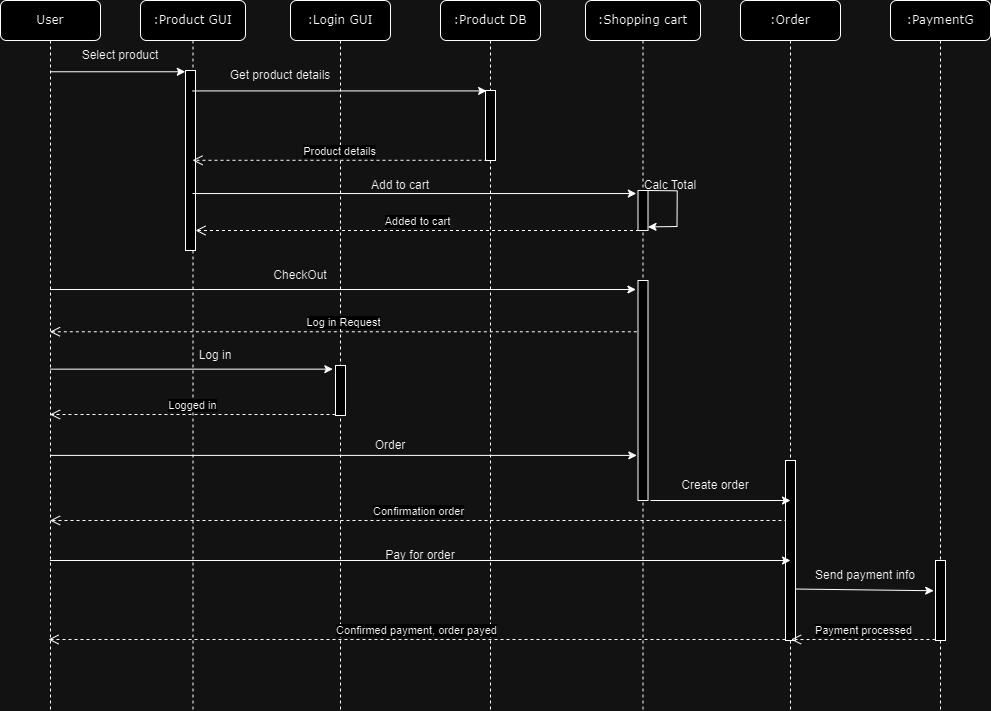

The diagram above was exported from draw.io. Its source (the exported page's mxGraphModel, read from the mxfile embedded in the PNG):
<mxGraphModel dx="1290" dy="565" grid="1" gridSize="10" guides="1" tooltips="1" connect="1" arrows="1" fold="1" page="1" pageScale="1" pageWidth="1100" pageHeight="850" background="none" math="0" shadow="0">
  <root>
    <mxCell id="0" />
    <mxCell id="1" parent="0" />
    <mxCell id="7baba1c4bc27f4b0-2" value=":Product GUI" style="shape=umlLifeline;perimeter=lifelinePerimeter;whiteSpace=wrap;html=1;container=1;collapsible=0;recursiveResize=0;outlineConnect=0;rounded=1;shadow=0;comic=0;labelBackgroundColor=none;strokeWidth=1;fontFamily=Verdana;fontSize=12;align=center;" parent="1" vertex="1">
      <mxGeometry x="140" y="10" width="105" height="710" as="geometry" />
    </mxCell>
    <mxCell id="7baba1c4bc27f4b0-10" value="" style="html=1;points=[];perimeter=orthogonalPerimeter;rounded=0;shadow=0;comic=0;labelBackgroundColor=none;strokeWidth=1;fontFamily=Verdana;fontSize=12;align=center;" parent="7baba1c4bc27f4b0-2" vertex="1">
      <mxGeometry x="45" y="70" width="10" height="180" as="geometry" />
    </mxCell>
    <mxCell id="1-Y8amdZOllasoy7tF9g-21" value="Log in" style="text;html=1;align=center;verticalAlign=middle;whiteSpace=wrap;rounded=0;" parent="7baba1c4bc27f4b0-2" vertex="1">
      <mxGeometry x="45" y="340" width="60" height="30" as="geometry" />
    </mxCell>
    <mxCell id="7baba1c4bc27f4b0-3" value=":Login GUI" style="shape=umlLifeline;perimeter=lifelinePerimeter;whiteSpace=wrap;html=1;container=1;collapsible=0;recursiveResize=0;outlineConnect=0;rounded=1;shadow=0;comic=0;labelBackgroundColor=none;strokeWidth=1;fontFamily=Verdana;fontSize=12;align=center;" parent="1" vertex="1">
      <mxGeometry x="290" y="10" width="100" height="710" as="geometry" />
    </mxCell>
    <mxCell id="1-Y8amdZOllasoy7tF9g-5" value="Get product details" style="text;html=1;align=center;verticalAlign=middle;whiteSpace=wrap;rounded=0;" parent="7baba1c4bc27f4b0-3" vertex="1">
      <mxGeometry x="-70" y="60" width="120" height="30" as="geometry" />
    </mxCell>
    <mxCell id="1-Y8amdZOllasoy7tF9g-17" value="CheckOut" style="text;html=1;align=center;verticalAlign=middle;whiteSpace=wrap;rounded=0;" parent="7baba1c4bc27f4b0-3" vertex="1">
      <mxGeometry x="-20" y="260" width="60" height="30" as="geometry" />
    </mxCell>
    <mxCell id="1-Y8amdZOllasoy7tF9g-19" value="" style="html=1;points=[];perimeter=orthogonalPerimeter;rounded=0;shadow=0;comic=0;labelBackgroundColor=none;strokeWidth=1;fontFamily=Verdana;fontSize=12;align=center;" parent="7baba1c4bc27f4b0-3" vertex="1">
      <mxGeometry x="45" y="365" width="10" height="50" as="geometry" />
    </mxCell>
    <mxCell id="7baba1c4bc27f4b0-4" value=":Product DB" style="shape=umlLifeline;perimeter=lifelinePerimeter;whiteSpace=wrap;html=1;container=1;collapsible=0;recursiveResize=0;outlineConnect=0;rounded=1;shadow=0;comic=0;labelBackgroundColor=none;strokeWidth=1;fontFamily=Verdana;fontSize=12;align=center;" parent="1" vertex="1">
      <mxGeometry x="440" y="10" width="100" height="710" as="geometry" />
    </mxCell>
    <mxCell id="1-Y8amdZOllasoy7tF9g-3" value="" style="html=1;points=[];perimeter=orthogonalPerimeter;rounded=0;shadow=0;comic=0;labelBackgroundColor=none;strokeWidth=1;fontFamily=Verdana;fontSize=12;align=center;" parent="7baba1c4bc27f4b0-4" vertex="1">
      <mxGeometry x="45" y="90" width="10" height="70" as="geometry" />
    </mxCell>
    <mxCell id="vUZcVJpRE8oF_uYDOGrR-10" value="Confirmed payment, order payed" style="html=1;verticalAlign=bottom;endArrow=open;dashed=1;endSize=8;curved=0;rounded=0;exitX=-0.117;exitY=0.233;exitDx=0;exitDy=0;exitPerimeter=0;" edge="1" parent="7baba1c4bc27f4b0-4">
      <mxGeometry relative="1" as="geometry">
        <mxPoint x="345" y="639" as="sourcePoint" />
        <mxPoint x="-392" y="639" as="targetPoint" />
      </mxGeometry>
    </mxCell>
    <mxCell id="7baba1c4bc27f4b0-5" value=":Shopping cart" style="shape=umlLifeline;perimeter=lifelinePerimeter;whiteSpace=wrap;html=1;container=1;collapsible=0;recursiveResize=0;outlineConnect=0;rounded=1;shadow=0;comic=0;labelBackgroundColor=none;strokeWidth=1;fontFamily=Verdana;fontSize=12;align=center;" parent="1" vertex="1">
      <mxGeometry x="585" y="10" width="115" height="710" as="geometry" />
    </mxCell>
    <mxCell id="1-Y8amdZOllasoy7tF9g-7" value="" style="html=1;points=[];perimeter=orthogonalPerimeter;rounded=0;shadow=0;comic=0;labelBackgroundColor=none;strokeWidth=1;fontFamily=Verdana;fontSize=12;align=center;" parent="7baba1c4bc27f4b0-5" vertex="1">
      <mxGeometry x="52.5" y="190" width="10" height="40" as="geometry" />
    </mxCell>
    <mxCell id="1-Y8amdZOllasoy7tF9g-11" value="Added to cart" style="html=1;verticalAlign=bottom;endArrow=open;dashed=1;endSize=8;curved=0;rounded=0;" parent="7baba1c4bc27f4b0-5" edge="1">
      <mxGeometry relative="1" as="geometry">
        <mxPoint x="53.5" y="230" as="sourcePoint" />
        <mxPoint x="-390" y="230" as="targetPoint" />
      </mxGeometry>
    </mxCell>
    <mxCell id="1-Y8amdZOllasoy7tF9g-12" value="" style="endArrow=classic;html=1;rounded=0;exitX=1.078;exitY=0.067;exitDx=0;exitDy=0;exitPerimeter=0;entryX=1.078;entryY=0.978;entryDx=0;entryDy=0;entryPerimeter=0;" parent="7baba1c4bc27f4b0-5" edge="1">
      <mxGeometry width="50" height="50" relative="1" as="geometry">
        <mxPoint x="62.5000000000002" y="190.00000000000006" as="sourcePoint" />
        <mxPoint x="62.5000000000002" y="226.44" as="targetPoint" />
        <Array as="points">
          <mxPoint x="91.72" y="190.32" />
          <mxPoint x="91.5" y="226" />
        </Array>
      </mxGeometry>
    </mxCell>
    <mxCell id="1-Y8amdZOllasoy7tF9g-14" value="Calc Total" style="text;html=1;align=center;verticalAlign=middle;whiteSpace=wrap;rounded=0;" parent="7baba1c4bc27f4b0-5" vertex="1">
      <mxGeometry x="55" y="170" width="60" height="30" as="geometry" />
    </mxCell>
    <mxCell id="1-Y8amdZOllasoy7tF9g-15" value="" style="html=1;points=[];perimeter=orthogonalPerimeter;rounded=0;shadow=0;comic=0;labelBackgroundColor=none;strokeWidth=1;fontFamily=Verdana;fontSize=12;align=center;" parent="7baba1c4bc27f4b0-5" vertex="1">
      <mxGeometry x="52.5" y="280" width="10" height="220" as="geometry" />
    </mxCell>
    <mxCell id="1-Y8amdZOllasoy7tF9g-30" value="Confirmation order" style="html=1;verticalAlign=bottom;endArrow=open;dashed=1;endSize=8;curved=0;rounded=0;exitX=-0.117;exitY=0.233;exitDx=0;exitDy=0;exitPerimeter=0;" parent="7baba1c4bc27f4b0-5" target="7baba1c4bc27f4b0-8" edge="1">
      <mxGeometry relative="1" as="geometry">
        <mxPoint x="202" y="520" as="sourcePoint" />
        <mxPoint x="-385" y="520" as="targetPoint" />
      </mxGeometry>
    </mxCell>
    <mxCell id="7baba1c4bc27f4b0-7" value=":Order" style="shape=umlLifeline;perimeter=lifelinePerimeter;whiteSpace=wrap;html=1;container=1;collapsible=0;recursiveResize=0;outlineConnect=0;rounded=1;shadow=0;comic=0;labelBackgroundColor=none;strokeWidth=1;fontFamily=Verdana;fontSize=12;align=center;" parent="1" vertex="1">
      <mxGeometry x="740" y="10" width="100" height="710" as="geometry" />
    </mxCell>
    <mxCell id="1-Y8amdZOllasoy7tF9g-26" value="" style="html=1;points=[];perimeter=orthogonalPerimeter;rounded=0;shadow=0;comic=0;labelBackgroundColor=none;strokeWidth=1;fontFamily=Verdana;fontSize=12;align=center;" parent="7baba1c4bc27f4b0-7" vertex="1">
      <mxGeometry x="45" y="460" width="10" height="180" as="geometry" />
    </mxCell>
    <mxCell id="7baba1c4bc27f4b0-8" value="User" style="shape=umlLifeline;perimeter=lifelinePerimeter;whiteSpace=wrap;html=1;container=1;collapsible=0;recursiveResize=0;outlineConnect=0;rounded=1;shadow=0;comic=0;labelBackgroundColor=none;strokeWidth=1;fontFamily=Verdana;fontSize=12;align=center;" parent="1" vertex="1">
      <mxGeometry y="10" width="100" height="710" as="geometry" />
    </mxCell>
    <mxCell id="1-Y8amdZOllasoy7tF9g-1" value="" style="endArrow=classic;html=1;rounded=0;entryX=-0.022;entryY=0.007;entryDx=0;entryDy=0;entryPerimeter=0;" parent="1" source="7baba1c4bc27f4b0-8" target="7baba1c4bc27f4b0-10" edge="1">
      <mxGeometry width="50" height="50" relative="1" as="geometry">
        <mxPoint x="480" y="340" as="sourcePoint" />
        <mxPoint x="530" y="290" as="targetPoint" />
      </mxGeometry>
    </mxCell>
    <mxCell id="1-Y8amdZOllasoy7tF9g-2" value="Select product" style="text;html=1;align=center;verticalAlign=middle;whiteSpace=wrap;rounded=0;" parent="1" vertex="1">
      <mxGeometry x="70" y="50" width="100" height="30" as="geometry" />
    </mxCell>
    <mxCell id="1-Y8amdZOllasoy7tF9g-4" value="" style="endArrow=classic;html=1;rounded=0;entryX=0.111;entryY=0.006;entryDx=0;entryDy=0;entryPerimeter=0;" parent="1" source="7baba1c4bc27f4b0-2" target="1-Y8amdZOllasoy7tF9g-3" edge="1">
      <mxGeometry width="50" height="50" relative="1" as="geometry">
        <mxPoint x="480" y="340" as="sourcePoint" />
        <mxPoint x="530" y="290" as="targetPoint" />
      </mxGeometry>
    </mxCell>
    <mxCell id="1-Y8amdZOllasoy7tF9g-6" value="Product details" style="html=1;verticalAlign=bottom;endArrow=open;dashed=1;endSize=8;curved=0;rounded=0;exitX=0.2;exitY=0.997;exitDx=0;exitDy=0;exitPerimeter=0;" parent="1" source="1-Y8amdZOllasoy7tF9g-3" target="7baba1c4bc27f4b0-2" edge="1">
      <mxGeometry relative="1" as="geometry">
        <mxPoint x="550" y="320" as="sourcePoint" />
        <mxPoint x="470" y="320" as="targetPoint" />
      </mxGeometry>
    </mxCell>
    <mxCell id="1-Y8amdZOllasoy7tF9g-9" value="" style="endArrow=classic;html=1;rounded=0;entryX=-0.167;entryY=0.076;entryDx=0;entryDy=0;entryPerimeter=0;" parent="1" source="7baba1c4bc27f4b0-2" target="1-Y8amdZOllasoy7tF9g-7" edge="1">
      <mxGeometry width="50" height="50" relative="1" as="geometry">
        <mxPoint x="194" y="210" as="sourcePoint" />
        <mxPoint x="486" y="211" as="targetPoint" />
      </mxGeometry>
    </mxCell>
    <mxCell id="1-Y8amdZOllasoy7tF9g-10" value="Add to cart" style="text;html=1;align=center;verticalAlign=middle;whiteSpace=wrap;rounded=0;" parent="1" vertex="1">
      <mxGeometry x="340" y="180" width="120" height="30" as="geometry" />
    </mxCell>
    <mxCell id="1-Y8amdZOllasoy7tF9g-16" value="" style="endArrow=classic;html=1;rounded=0;entryX=-0.206;entryY=0.041;entryDx=0;entryDy=0;entryPerimeter=0;" parent="1" source="7baba1c4bc27f4b0-8" target="1-Y8amdZOllasoy7tF9g-15" edge="1">
      <mxGeometry width="50" height="50" relative="1" as="geometry">
        <mxPoint x="480" y="340" as="sourcePoint" />
        <mxPoint x="530" y="290" as="targetPoint" />
      </mxGeometry>
    </mxCell>
    <mxCell id="1-Y8amdZOllasoy7tF9g-18" value="Log in Request" style="html=1;verticalAlign=bottom;endArrow=open;dashed=1;endSize=8;curved=0;rounded=0;exitX=-0.117;exitY=0.233;exitDx=0;exitDy=0;exitPerimeter=0;" parent="1" source="1-Y8amdZOllasoy7tF9g-15" target="7baba1c4bc27f4b0-8" edge="1">
      <mxGeometry relative="1" as="geometry">
        <mxPoint x="637.5" y="350" as="sourcePoint" />
        <mxPoint x="194" y="350" as="targetPoint" />
      </mxGeometry>
    </mxCell>
    <mxCell id="1-Y8amdZOllasoy7tF9g-20" value="" style="endArrow=classic;html=1;rounded=0;entryX=-0.267;entryY=0.073;entryDx=0;entryDy=0;entryPerimeter=0;" parent="1" source="7baba1c4bc27f4b0-8" target="1-Y8amdZOllasoy7tF9g-19" edge="1">
      <mxGeometry width="50" height="50" relative="1" as="geometry">
        <mxPoint x="59" y="390" as="sourcePoint" />
        <mxPoint x="645" y="390" as="targetPoint" />
      </mxGeometry>
    </mxCell>
    <mxCell id="1-Y8amdZOllasoy7tF9g-22" value="Logged in" style="html=1;verticalAlign=bottom;endArrow=open;dashed=1;endSize=8;curved=0;rounded=0;exitX=0;exitY=0.98;exitDx=0;exitDy=0;exitPerimeter=0;" parent="1" source="1-Y8amdZOllasoy7tF9g-19" target="7baba1c4bc27f4b0-8" edge="1">
      <mxGeometry relative="1" as="geometry">
        <mxPoint x="637.5" y="410" as="sourcePoint" />
        <mxPoint x="50.5" y="410" as="targetPoint" />
      </mxGeometry>
    </mxCell>
    <mxCell id="1-Y8amdZOllasoy7tF9g-23" value="" style="endArrow=classic;html=1;rounded=0;entryX=-0.117;entryY=0.795;entryDx=0;entryDy=0;entryPerimeter=0;" parent="1" source="7baba1c4bc27f4b0-8" target="1-Y8amdZOllasoy7tF9g-15" edge="1">
      <mxGeometry width="50" height="50" relative="1" as="geometry">
        <mxPoint x="480" y="330" as="sourcePoint" />
        <mxPoint x="530" y="280" as="targetPoint" />
      </mxGeometry>
    </mxCell>
    <mxCell id="1-Y8amdZOllasoy7tF9g-24" value="Order" style="text;html=1;align=center;verticalAlign=middle;whiteSpace=wrap;rounded=0;" parent="1" vertex="1">
      <mxGeometry x="350" y="440" width="80" height="30" as="geometry" />
    </mxCell>
    <mxCell id="1-Y8amdZOllasoy7tF9g-25" value=":PaymentG" style="shape=umlLifeline;perimeter=lifelinePerimeter;whiteSpace=wrap;html=1;container=1;collapsible=0;recursiveResize=0;outlineConnect=0;rounded=1;shadow=0;comic=0;labelBackgroundColor=none;strokeWidth=1;fontFamily=Verdana;fontSize=12;align=center;" parent="1" vertex="1">
      <mxGeometry x="890" y="10" width="100" height="710" as="geometry" />
    </mxCell>
    <mxCell id="vUZcVJpRE8oF_uYDOGrR-3" value="" style="html=1;points=[];perimeter=orthogonalPerimeter;rounded=0;shadow=0;comic=0;labelBackgroundColor=none;strokeWidth=1;fontFamily=Verdana;fontSize=12;align=center;" vertex="1" parent="1-Y8amdZOllasoy7tF9g-25">
      <mxGeometry x="45" y="560" width="10" height="80" as="geometry" />
    </mxCell>
    <mxCell id="vUZcVJpRE8oF_uYDOGrR-8" value="Payment processed" style="html=1;verticalAlign=bottom;endArrow=open;dashed=1;endSize=8;curved=0;rounded=0;exitX=-0.1;exitY=0.848;exitDx=0;exitDy=0;exitPerimeter=0;" edge="1" parent="1-Y8amdZOllasoy7tF9g-25">
      <mxGeometry relative="1" as="geometry">
        <mxPoint x="45" y="638.9999999999999" as="sourcePoint" />
        <mxPoint x="-99.5" y="638.9999999999999" as="targetPoint" />
      </mxGeometry>
    </mxCell>
    <mxCell id="1-Y8amdZOllasoy7tF9g-27" value="" style="endArrow=classic;html=1;rounded=0;" parent="1" edge="1">
      <mxGeometry width="50" height="50" relative="1" as="geometry">
        <mxPoint x="650" y="510" as="sourcePoint" />
        <mxPoint x="790" y="510" as="targetPoint" />
      </mxGeometry>
    </mxCell>
    <mxCell id="1-Y8amdZOllasoy7tF9g-29" value="Create order" style="text;html=1;align=center;verticalAlign=middle;whiteSpace=wrap;rounded=0;" parent="1" vertex="1">
      <mxGeometry x="645" y="480" width="140" height="30" as="geometry" />
    </mxCell>
    <mxCell id="vUZcVJpRE8oF_uYDOGrR-2" value="" style="endArrow=classic;html=1;rounded=0;" edge="1" parent="1" source="7baba1c4bc27f4b0-8">
      <mxGeometry width="50" height="50" relative="1" as="geometry">
        <mxPoint x="520" y="520" as="sourcePoint" />
        <mxPoint x="790" y="570" as="targetPoint" />
      </mxGeometry>
    </mxCell>
    <mxCell id="vUZcVJpRE8oF_uYDOGrR-5" value="Pay for order" style="text;html=1;align=center;verticalAlign=middle;whiteSpace=wrap;rounded=0;" vertex="1" parent="1">
      <mxGeometry x="380" y="550" width="80" height="30" as="geometry" />
    </mxCell>
    <mxCell id="vUZcVJpRE8oF_uYDOGrR-6" value="" style="endArrow=classic;html=1;rounded=0;exitX=0.98;exitY=0.714;exitDx=0;exitDy=0;exitPerimeter=0;entryX=-0.18;entryY=0.378;entryDx=0;entryDy=0;entryPerimeter=0;" edge="1" parent="1" source="1-Y8amdZOllasoy7tF9g-26" target="vUZcVJpRE8oF_uYDOGrR-3">
      <mxGeometry width="50" height="50" relative="1" as="geometry">
        <mxPoint x="789.5" y="550" as="sourcePoint" />
        <mxPoint x="935" y="550" as="targetPoint" />
      </mxGeometry>
    </mxCell>
    <mxCell id="vUZcVJpRE8oF_uYDOGrR-7" value="Send payment info" style="text;html=1;align=center;verticalAlign=middle;whiteSpace=wrap;rounded=0;" vertex="1" parent="1">
      <mxGeometry x="810" y="570" width="110" height="30" as="geometry" />
    </mxCell>
  </root>
</mxGraphModel>